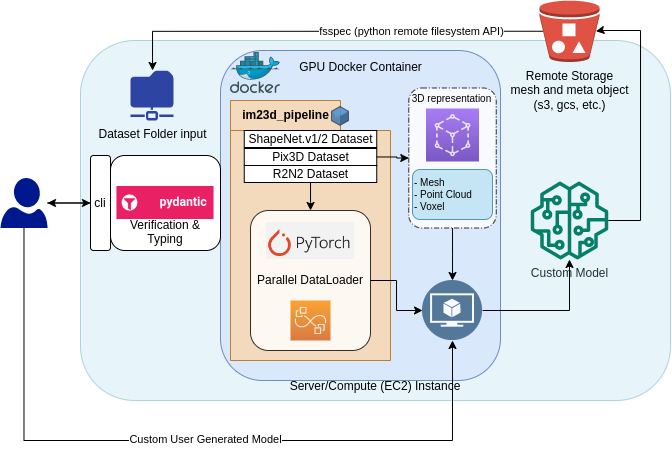

The diagram above was exported from draw.io. Its source (the exported page's mxGraphModel, read from the mxfile embedded in the PNG):
<mxGraphModel dx="817" dy="732" grid="1" gridSize="10" guides="1" tooltips="1" connect="1" arrows="1" fold="1" page="1" pageScale="1" pageWidth="850" pageHeight="1100" math="0" shadow="0">
  <root>
    <mxCell id="0" />
    <mxCell id="1" parent="0" />
    <mxCell id="QJaEww7VPCgdLLtbxMDY-10" value="&lt;br&gt;&lt;br&gt;&lt;br&gt;&lt;br&gt;&lt;br&gt;&lt;br&gt;&lt;br&gt;&lt;br&gt;&lt;br&gt;&lt;br&gt;&lt;br&gt;&lt;br&gt;&lt;br&gt;&lt;br&gt;&lt;br&gt;&lt;br&gt;&lt;br&gt;&lt;br&gt;&lt;br&gt;&lt;br&gt;&lt;br&gt;&lt;br&gt;&lt;br&gt;Server/Compute (EC2) Instance" style="rounded=1;whiteSpace=wrap;html=1;fillColor=#b1ddf0;strokeColor=#10739e;opacity=30;" vertex="1" parent="1">
      <mxGeometry x="230" y="150" width="590" height="360" as="geometry" />
    </mxCell>
    <mxCell id="QJaEww7VPCgdLLtbxMDY-12" value="" style="rounded=1;whiteSpace=wrap;html=1;fillColor=#dae8fc;strokeColor=#6c8ebf;" vertex="1" parent="1">
      <mxGeometry x="370" y="160" width="280" height="330" as="geometry" />
    </mxCell>
    <mxCell id="QJaEww7VPCgdLLtbxMDY-13" value="GPU Docker Container" style="text;html=1;align=center;verticalAlign=middle;resizable=0;points=[];autosize=1;strokeColor=none;fillColor=none;" vertex="1" parent="1">
      <mxGeometry x="435" y="162" width="150" height="30" as="geometry" />
    </mxCell>
    <mxCell id="QJaEww7VPCgdLLtbxMDY-16" value="" style="sketch=0;aspect=fixed;html=1;points=[];align=center;image;fontSize=12;image=img/lib/mscae/Docker.svg;" vertex="1" parent="1">
      <mxGeometry x="380" y="162" width="50" height="41" as="geometry" />
    </mxCell>
    <mxCell id="QJaEww7VPCgdLLtbxMDY-24" style="edgeStyle=orthogonalEdgeStyle;rounded=0;orthogonalLoop=1;jettySize=auto;html=1;exitX=0.06;exitY=0.5;exitDx=0;exitDy=0;exitPerimeter=0;" edge="1" parent="1" source="QJaEww7VPCgdLLtbxMDY-1" target="QJaEww7VPCgdLLtbxMDY-27">
      <mxGeometry relative="1" as="geometry">
        <Array as="points">
          <mxPoint x="693" y="140" />
          <mxPoint x="302" y="140" />
        </Array>
      </mxGeometry>
    </mxCell>
    <mxCell id="QJaEww7VPCgdLLtbxMDY-44" value="fsspec (python remote filesystem API)" style="edgeLabel;html=1;align=center;verticalAlign=middle;resizable=0;points=[];" vertex="1" connectable="0" parent="QJaEww7VPCgdLLtbxMDY-24">
      <mxGeometry x="-0.3872" relative="1" as="geometry">
        <mxPoint as="offset" />
      </mxGeometry>
    </mxCell>
    <mxCell id="QJaEww7VPCgdLLtbxMDY-1" value="Remote Storage&lt;br&gt;mesh and meta object&lt;br&gt;(s3, gcs, etc.)" style="outlineConnect=0;dashed=0;verticalLabelPosition=bottom;verticalAlign=top;align=center;html=1;shape=mxgraph.aws3.bucket_with_objects;fillColor=#E05243;gradientColor=none;" vertex="1" parent="1">
      <mxGeometry x="689" y="110" width="60" height="61.5" as="geometry" />
    </mxCell>
    <mxCell id="QJaEww7VPCgdLLtbxMDY-29" style="edgeStyle=orthogonalEdgeStyle;rounded=0;orthogonalLoop=1;jettySize=auto;html=1;" edge="1" parent="1" source="QJaEww7VPCgdLLtbxMDY-2" target="QJaEww7VPCgdLLtbxMDY-5">
      <mxGeometry relative="1" as="geometry" />
    </mxCell>
    <mxCell id="QJaEww7VPCgdLLtbxMDY-57" style="edgeStyle=orthogonalEdgeStyle;rounded=0;orthogonalLoop=1;jettySize=auto;html=1;entryX=0.5;entryY=1;entryDx=0;entryDy=0;fontSize=10;" edge="1" parent="1" source="QJaEww7VPCgdLLtbxMDY-2" target="QJaEww7VPCgdLLtbxMDY-39">
      <mxGeometry relative="1" as="geometry">
        <Array as="points">
          <mxPoint x="173" y="550" />
          <mxPoint x="602" y="550" />
        </Array>
      </mxGeometry>
    </mxCell>
    <mxCell id="QJaEww7VPCgdLLtbxMDY-58" value="&lt;span style=&quot;font-size: 11px;&quot;&gt;Custom User Generated Model&lt;/span&gt;" style="edgeLabel;html=1;align=center;verticalAlign=middle;resizable=0;points=[];fontSize=10;" vertex="1" connectable="0" parent="QJaEww7VPCgdLLtbxMDY-57">
      <mxGeometry x="0.0628" y="1" relative="1" as="geometry">
        <mxPoint as="offset" />
      </mxGeometry>
    </mxCell>
    <mxCell id="QJaEww7VPCgdLLtbxMDY-2" value="" style="sketch=0;aspect=fixed;pointerEvents=1;shadow=0;dashed=0;html=1;strokeColor=none;labelPosition=center;verticalLabelPosition=bottom;verticalAlign=top;align=center;fillColor=#00188D;shape=mxgraph.azure.user" vertex="1" parent="1">
      <mxGeometry x="150" y="287.5" width="47" height="50" as="geometry" />
    </mxCell>
    <mxCell id="QJaEww7VPCgdLLtbxMDY-41" value="" style="edgeStyle=orthogonalEdgeStyle;rounded=0;orthogonalLoop=1;jettySize=auto;html=1;" edge="1" parent="1" source="QJaEww7VPCgdLLtbxMDY-4" target="QJaEww7VPCgdLLtbxMDY-2">
      <mxGeometry relative="1" as="geometry" />
    </mxCell>
    <mxCell id="QJaEww7VPCgdLLtbxMDY-4" value="&lt;br&gt;&lt;br&gt;&lt;br&gt;&lt;br&gt;Verification &amp;amp; Typing" style="rounded=1;whiteSpace=wrap;html=1;" vertex="1" parent="1">
      <mxGeometry x="260" y="265" width="110" height="95" as="geometry" />
    </mxCell>
    <mxCell id="QJaEww7VPCgdLLtbxMDY-5" value="cli" style="rounded=1;whiteSpace=wrap;html=1;" vertex="1" parent="1">
      <mxGeometry x="240" y="265" width="20" height="95" as="geometry" />
    </mxCell>
    <mxCell id="QJaEww7VPCgdLLtbxMDY-6" value="" style="shape=image;verticalLabelPosition=bottom;labelBackgroundColor=default;verticalAlign=top;aspect=fixed;imageAspect=0;image=data:image/png,(base64 omitted: 3444 chars);" vertex="1" parent="1">
      <mxGeometry x="266.43" y="296" width="97.13" height="33" as="geometry" />
    </mxCell>
    <mxCell id="QJaEww7VPCgdLLtbxMDY-7" value="im23d_pipeline" style="shape=folder;fontStyle=1;tabWidth=110;tabHeight=30;tabPosition=left;html=1;boundedLbl=1;labelInHeader=1;container=1;collapsible=0;recursiveResize=0;fillColor=#fad7ac;strokeColor=#b46504;opacity=80;" vertex="1" parent="1">
      <mxGeometry x="380" y="210" width="160" height="260" as="geometry" />
    </mxCell>
    <mxCell id="QJaEww7VPCgdLLtbxMDY-28" value="" style="verticalLabelPosition=bottom;html=1;verticalAlign=top;strokeWidth=1;align=center;outlineConnect=0;dashed=0;outlineConnect=0;shape=mxgraph.aws3d.application;fillColor=#4286c5;strokeColor=#57A2D8;aspect=fixed;opacity=80;" vertex="1" parent="QJaEww7VPCgdLLtbxMDY-7">
      <mxGeometry x="101" y="6" width="16.94" height="18.8" as="geometry" />
    </mxCell>
    <mxCell id="QJaEww7VPCgdLLtbxMDY-30" value="Parallel DataLoader" style="rounded=1;whiteSpace=wrap;html=1;opacity=80;" vertex="1" parent="QJaEww7VPCgdLLtbxMDY-7">
      <mxGeometry x="20" y="110" width="120" height="140" as="geometry" />
    </mxCell>
    <mxCell id="QJaEww7VPCgdLLtbxMDY-33" value="" style="sketch=0;points=[[0,0,0],[0.25,0,0],[0.5,0,0],[0.75,0,0],[1,0,0],[0,1,0],[0.25,1,0],[0.5,1,0],[0.75,1,0],[1,1,0],[0,0.25,0],[0,0.5,0],[0,0.75,0],[1,0.25,0],[1,0.5,0],[1,0.75,0]];outlineConnect=0;fontColor=#232F3E;gradientColor=#F78E04;gradientDirection=north;fillColor=#D05C17;strokeColor=#ffffff;dashed=0;verticalLabelPosition=bottom;verticalAlign=top;align=center;html=1;fontSize=12;fontStyle=0;aspect=fixed;shape=mxgraph.aws4.resourceIcon;resIcon=mxgraph.aws4.parallel_cluster;opacity=80;" vertex="1" parent="QJaEww7VPCgdLLtbxMDY-7">
      <mxGeometry x="60" y="200" width="40" height="40" as="geometry" />
    </mxCell>
    <mxCell id="QJaEww7VPCgdLLtbxMDY-38" style="edgeStyle=orthogonalEdgeStyle;rounded=0;orthogonalLoop=1;jettySize=auto;html=1;" edge="1" parent="QJaEww7VPCgdLLtbxMDY-7" source="QJaEww7VPCgdLLtbxMDY-26" target="QJaEww7VPCgdLLtbxMDY-30">
      <mxGeometry relative="1" as="geometry" />
    </mxCell>
    <mxCell id="QJaEww7VPCgdLLtbxMDY-26" value="R2N2 Dataset" style="html=1;" vertex="1" parent="QJaEww7VPCgdLLtbxMDY-7">
      <mxGeometry x="13.75" y="65" width="132.5" height="17" as="geometry" />
    </mxCell>
    <mxCell id="QJaEww7VPCgdLLtbxMDY-31" value="Pix3D Dataset" style="html=1;" vertex="1" parent="QJaEww7VPCgdLLtbxMDY-7">
      <mxGeometry x="13.75" y="48" width="132.5" height="17" as="geometry" />
    </mxCell>
    <mxCell id="QJaEww7VPCgdLLtbxMDY-32" value="&lt;span style=&quot;&quot;&gt;ShapeNet.v1/2 Dataset&lt;/span&gt;" style="html=1;" vertex="1" parent="QJaEww7VPCgdLLtbxMDY-7">
      <mxGeometry x="13.75" y="30" width="132.5" height="17" as="geometry" />
    </mxCell>
    <mxCell id="QJaEww7VPCgdLLtbxMDY-21" value="" style="shape=image;verticalLabelPosition=bottom;labelBackgroundColor=default;verticalAlign=top;aspect=fixed;imageAspect=0;image=data:image/png,(base64 omitted: 12384 chars);" vertex="1" parent="QJaEww7VPCgdLLtbxMDY-7">
      <mxGeometry x="36.00999999999999" y="122" width="87.98" height="37" as="geometry" />
    </mxCell>
    <mxCell id="QJaEww7VPCgdLLtbxMDY-23" style="edgeStyle=orthogonalEdgeStyle;rounded=0;orthogonalLoop=1;jettySize=auto;html=1;entryX=0.94;entryY=0.5;entryDx=0;entryDy=0;entryPerimeter=0;" edge="1" parent="1" source="QJaEww7VPCgdLLtbxMDY-15" target="QJaEww7VPCgdLLtbxMDY-1">
      <mxGeometry relative="1" as="geometry">
        <mxPoint x="750" y="70" as="targetPoint" />
        <Array as="points">
          <mxPoint x="790" y="330" />
          <mxPoint x="790" y="140" />
          <mxPoint x="750" y="140" />
        </Array>
      </mxGeometry>
    </mxCell>
    <mxCell id="QJaEww7VPCgdLLtbxMDY-15" value="Custom Model" style="sketch=0;outlineConnect=0;fontColor=#232F3E;gradientColor=none;fillColor=#067F68;strokeColor=none;dashed=0;verticalLabelPosition=bottom;verticalAlign=top;align=center;html=1;fontSize=12;fontStyle=0;aspect=fixed;pointerEvents=1;shape=mxgraph.aws4.sagemaker_model;" vertex="1" parent="1">
      <mxGeometry x="680" y="291" width="78" height="78" as="geometry" />
    </mxCell>
    <mxCell id="QJaEww7VPCgdLLtbxMDY-27" value="Dataset Folder input" style="sketch=0;aspect=fixed;pointerEvents=1;shadow=0;dashed=0;html=1;strokeColor=none;labelPosition=center;verticalLabelPosition=bottom;verticalAlign=top;align=center;fillColor=#00188D;shape=mxgraph.mscae.enterprise.shared_folder;opacity=80;" vertex="1" parent="1">
      <mxGeometry x="280" y="180" width="43" height="50" as="geometry" />
    </mxCell>
    <mxCell id="QJaEww7VPCgdLLtbxMDY-47" style="edgeStyle=orthogonalEdgeStyle;rounded=0;orthogonalLoop=1;jettySize=auto;html=1;" edge="1" parent="1" source="QJaEww7VPCgdLLtbxMDY-39" target="QJaEww7VPCgdLLtbxMDY-15">
      <mxGeometry relative="1" as="geometry" />
    </mxCell>
    <mxCell id="QJaEww7VPCgdLLtbxMDY-39" value="" style="aspect=fixed;perimeter=ellipsePerimeter;html=1;align=center;shadow=0;dashed=0;fontColor=#4277BB;labelBackgroundColor=#ffffff;fontSize=12;spacingTop=3;image;image=img/lib/ibm/data/model.svg;opacity=80;" vertex="1" parent="1">
      <mxGeometry x="572" y="390" width="60" height="60" as="geometry" />
    </mxCell>
    <mxCell id="QJaEww7VPCgdLLtbxMDY-46" style="edgeStyle=orthogonalEdgeStyle;rounded=0;orthogonalLoop=1;jettySize=auto;html=1;entryX=0;entryY=0.5;entryDx=0;entryDy=0;" edge="1" parent="1" source="QJaEww7VPCgdLLtbxMDY-30" target="QJaEww7VPCgdLLtbxMDY-39">
      <mxGeometry relative="1" as="geometry" />
    </mxCell>
    <mxCell id="QJaEww7VPCgdLLtbxMDY-56" style="edgeStyle=orthogonalEdgeStyle;rounded=0;orthogonalLoop=1;jettySize=auto;html=1;entryX=0.5;entryY=0;entryDx=0;entryDy=0;fontSize=10;" edge="1" parent="1" source="QJaEww7VPCgdLLtbxMDY-50" target="QJaEww7VPCgdLLtbxMDY-39">
      <mxGeometry relative="1" as="geometry" />
    </mxCell>
    <mxCell id="QJaEww7VPCgdLLtbxMDY-50" value="" style="points=[[0.25,0,0],[0.5,0,0],[0.75,0,0],[1,0.25,0],[1,0.5,0],[1,0.75,0],[0.75,1,0],[0.5,1,0],[0.25,1,0],[0,0.75,0],[0,0.5,0],[0,0.25,0]];rounded=1;dashed=1;dashPattern=5 2 1 2;labelPosition=center;verticalLabelPosition=top;align=right;verticalAlign=bottom;fontSize=8;html=1;whiteSpace=wrap;opacity=80;" vertex="1" parent="1">
      <mxGeometry x="558.25" y="197.5" width="87.5" height="140" as="geometry" />
    </mxCell>
    <mxCell id="QJaEww7VPCgdLLtbxMDY-51" style="edgeStyle=orthogonalEdgeStyle;rounded=0;orthogonalLoop=1;jettySize=auto;html=1;" edge="1" parent="1" source="QJaEww7VPCgdLLtbxMDY-31" target="QJaEww7VPCgdLLtbxMDY-50">
      <mxGeometry relative="1" as="geometry" />
    </mxCell>
    <mxCell id="QJaEww7VPCgdLLtbxMDY-52" value="&lt;font style=&quot;font-size: 10px;&quot;&gt;3D representation&lt;/font&gt;" style="text;html=1;align=center;verticalAlign=middle;resizable=0;points=[];autosize=1;strokeColor=none;fillColor=none;" vertex="1" parent="1">
      <mxGeometry x="551" y="193" width="100" height="30" as="geometry" />
    </mxCell>
    <mxCell id="QJaEww7VPCgdLLtbxMDY-54" value="" style="sketch=0;points=[[0,0,0],[0.25,0,0],[0.5,0,0],[0.75,0,0],[1,0,0],[0,1,0],[0.25,1,0],[0.5,1,0],[0.75,1,0],[1,1,0],[0,0.25,0],[0,0.5,0],[0,0.75,0],[1,0.25,0],[1,0.5,0],[1,0.75,0]];outlineConnect=0;fontColor=#232F3E;gradientColor=#945DF2;gradientDirection=north;fillColor=#5A30B5;strokeColor=#ffffff;dashed=0;verticalLabelPosition=bottom;verticalAlign=top;align=center;html=1;fontSize=12;fontStyle=0;aspect=fixed;shape=mxgraph.aws4.resourceIcon;resIcon=mxgraph.aws4.app_mesh;opacity=80;" vertex="1" parent="1">
      <mxGeometry x="575.5" y="218" width="53" height="53" as="geometry" />
    </mxCell>
    <mxCell id="QJaEww7VPCgdLLtbxMDY-55" value="- Mesh&lt;br&gt;- Point Cloud&lt;br&gt;- Voxel" style="text;html=1;align=left;verticalAlign=middle;resizable=0;points=[];autosize=1;strokeColor=#10739e;fillColor=#b1ddf0;fontSize=10;rounded=1;strokeWidth=1;opacity=70;" vertex="1" parent="1">
      <mxGeometry x="562" y="279" width="80" height="50" as="geometry" />
    </mxCell>
  </root>
</mxGraphModel>